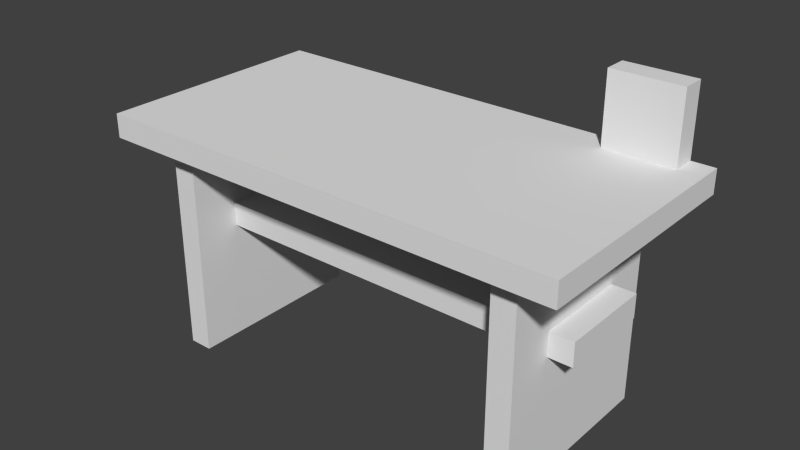 # Source: workbench.blend  (saved by Blender 2.72.0; exported with 4.5.12 LTS)
import bpy
from mathutils import Matrix  # noqa: F401  (used for matrix-valued properties, if any)

bpy.ops.wm.read_factory_settings(use_empty=True)
scene = bpy.context.scene
scene.name = 'Scene'

# ---- collections
col_collection_1 = bpy.data.collections.new('Collection 1'); scene.collection.children.link(col_collection_1)

# ---- world
world_world = bpy.data.worlds.new('World'); scene.world = world_world
world_world.color = (0.05088, 0.05088, 0.05088)
world_world.use_sun_shadow = False
world_world.sun_shadow_jitter_overblur = 0.0
world_world.cycles.sampling_method = 'MANUAL'
world_world.cycles.sample_map_resolution = 256

# ---- meshes
me_cube_002 = bpy.data.meshes.new('Cube.002')
me_cube_002.from_pydata([(1.5, -0.5, 1.0), (1.5, 0.5, 1.0), (-0.5, 0.5, 1.0), (-0.5, -0.5, 1.0), (1.5, -0.5, 0.9), (1.5, 0.5, 0.9), (-0.5, 0.5, 0.9), (-0.5, -0.5, 0.9), (1.4, -0.2, 0.6), (1.4, 0.2, 0.6), (-0.4, 0.2, 0.6), (-0.4, -0.2, 0.6), (1.4, -0.2, 0.5), (1.4, 0.2, 0.5), (-0.4, 0.2, 0.5), (-0.4, -0.2, 0.5), (-0.2, -0.4, 0.9), (-0.2, 0.4, 0.9), (-0.3, 0.4, 0.9), (-0.3, -0.4, 0.9), (-0.2, -0.4, -3.725e-08), (-0.2, 0.4, -3.725e-08), (-0.3, 0.4, -3.725e-08), (-0.3, -0.4, -3.725e-08), (1.3, -0.4, 0.9), (1.3, 0.4, 0.9), (1.2, 0.4, 0.9), (1.2, -0.4, 0.9), (1.3, -0.4, -3.725e-08), (1.3, 0.4, -3.725e-08), (1.2, 0.4, -3.725e-08), (1.2, -0.4, -3.725e-08), (1.4, 0.4, 1.3), (1.4, 0.5, 1.3), (1.1, 0.5, 1.3), (1.1, 0.4, 1.3), (1.4, 0.4, 1.0), (1.4, 0.5, 1.0), (1.1, 0.5, 1.0), (1.1, 0.4, 1.0)], [], [(7, 6, 5, 4), (1, 0, 4, 5), (2, 1, 5, 6), (0, 3, 7, 4), (0, 1, 2, 3), (3, 2, 6, 7), (15, 14, 13, 12), (9, 8, 12, 13), (10, 9, 13, 14), (8, 11, 15, 12), (8, 9, 10, 11), (11, 10, 14, 15), (23, 22, 21, 20), (17, 16, 20, 21), (18, 17, 21, 22), (16, 19, 23, 20), (16, 17, 18, 19), (19, 18, 22, 23), (31, 30, 29, 28), (25, 24, 28, 29), (26, 25, 29, 30), (24, 27, 31, 28), (24, 25, 26, 27), (27, 26, 30, 31), (39, 38, 37, 36), (33, 32, 36, 37), (34, 33, 37, 38), (32, 35, 39, 36), (32, 33, 34, 35), (35, 34, 38, 39)])
_uv = me_cube_002.uv_layers.new(name='UVMap')
_uv.uv.foreach_set('vector', [0.25, -0.01306, 0.25, 1.145, 2.565, 1.145, 2.565, -0.01306, 1.408, -0.5919, 0.25, -0.5919, 0.25, -0.7076, 1.408, -0.7076, 0.25, -0.5919, 2.565, -0.5919, 2.565, -0.7076, 0.25, -0.7076, 0.25, -0.5919, -2.065, -0.5919, -2.065, -0.7076, 0.25, -0.7076, 0.25, -0.01306, 0.25, 1.145, -2.065, 1.145, -2.065, -0.01306, 0.25, -0.5919, 1.408, -0.5919, 1.408, -0.7076, 0.25, -0.7076, 0.3658, 0.3342, 0.3658, 0.7973, 2.45, 0.7973, 2.45, 0.3342, 1.06, 1.26, 0.5973, 1.26, 0.5973, 1.145, 1.06, 1.145, 0.3658, 1.26, 2.45, 1.26, 2.45, 1.145, 0.3658, 1.145, 0.1342, 1.26, -1.95, 1.26, -1.95, 1.145, 0.1342, 1.145, 0.1342, 0.3342, 0.1342, 0.7973, -1.95, 0.7973, -1.95, 0.3342, 0.5973, 1.26, 1.06, 1.26, 1.06, 1.145, 0.5973, 1.145, 0.4815, 0.1027, 0.4815, 1.029, 0.5973, 1.029, 0.5973, 0.1027, 1.292, 1.608, 0.3658, 1.608, 0.3658, 0.5658, 1.292, 0.5658, 0.4815, 1.608, 0.5973, 1.608, 0.5973, 0.5658, 0.4815, 0.5658, 0.5973, 1.608, 0.4815, 1.608, 0.4815, 0.5658, 0.5973, 0.5658, 0.5973, 0.1027, 0.5973, 1.029, 0.4815, 1.029, 0.4815, 0.1027, 0.3658, 1.608, 1.292, 1.608, 1.292, 0.5658, 0.3658, 0.5658, -0.09729, 0.1027, -0.09729, 1.029, 0.01847, 1.029, 0.01847, 0.1027, 1.292, 1.608, 0.3658, 1.608, 0.3658, 0.5658, 1.292, 0.5658, -0.09729, 1.608, 0.01847, 1.608, 0.01847, 0.5658, -0.09729, 0.5658, 0.01847, 1.608, -0.09729, 1.608, -0.09729, 0.5658, 0.01847, 0.5658, 0.01847, 0.1027, 0.01847, 1.029, -0.09729, 1.029, -0.09729, 0.1027, 0.3658, 1.608, 1.292, 1.608, 1.292, 0.5658, 0.3658, 0.5658, -0.7234, 1.418, -0.7234, 1.579, -0.242, 1.579, -0.242, 1.418, 1.523, -0.3472, 1.363, -0.3472, 1.363, -0.8287, 1.523, -0.8287, -0.7234, -0.3472, -0.242, -0.3472, -0.242, -0.8287, -0.7234, -0.8287, -0.242, -0.3472, -0.7234, -0.3472, -0.7234, -0.8287, -0.242, -0.8287, -0.242, 1.418, -0.242, 1.579, -0.7234, 1.579, -0.7234, 1.418, 1.363, -0.3472, 1.523, -0.3472, 1.523, -0.8287, 1.363, -0.8287])
me_cube_002.use_remesh_preserve_volume = False
me_cube_002.use_remesh_preserve_attributes = False
me_cube_002.use_mirror_vertex_groups = False
me_cube_002.update()

# ---- objects
ob_cube = bpy.data.objects.new('Cube', me_cube_002)

# ---- transforms, parenting, visibility, modifiers, constraints
ob_cube.location = (0.0, 0.0, 0.0)
ob_cube.lineart.crease_threshold = 0.0

# ---- collection membership
col_collection_1.objects.link(ob_cube)

# ---- scene / render settings (as saved in the file)
scene.frame_start = 1; scene.frame_end = 250; scene.frame_set(1)
scene.render.engine = 'BLENDER_EEVEE_NEXT'
scene.render.image_settings.color_mode = 'RGB'
scene.render.image_settings.compression = 90
scene.render.resolution_percentage = 50
scene.render.dither_intensity = 0.0
scene.cycles.use_denoising = False
scene.cycles.samples = 10
scene.cycles.sampling_pattern = 'TABULATED_SOBOL'
scene.cycles.light_sampling_threshold = 0.0
scene.cycles.use_adaptive_sampling = False
scene.cycles.use_light_tree = False
scene.cycles.blur_glossy = 0.0
scene.cycles.volume_bounces = 1
scene.cycles.pixel_filter_type = 'GAUSSIAN'
scene.cycles.sample_clamp_indirect = 0.0
scene.view_settings.view_transform = 'Standard'
bpy.context.view_layer.update()

# ---- added for rendering (the .blend has no active camera and no usable light): camera, sun
cam_auto = bpy.data.cameras.new('AutoCamera')
cam_auto.lens = 50.0
cam_auto.sensor_width = 36.0
cam_auto.clip_end = 1000.0
ob_auto_camera = bpy.data.objects.new('AutoCamera', cam_auto)
scene.collection.objects.link(ob_auto_camera)
ob_auto_camera.location = (2.8931, -2.87172, 2.56448)
ob_auto_camera.rotation_euler = (1.09748, -7.21219e-08, 0.694738)
scene.camera = ob_auto_camera
light_auto_sun = bpy.data.lights.new('AutoSun', 'SUN')
light_auto_sun.energy = 3.0
light_auto_sun.angle = 0.0523599
ob_auto_sun = bpy.data.objects.new('AutoSun', light_auto_sun)
scene.collection.objects.link(ob_auto_sun)
ob_auto_sun.rotation_euler = (0.872665, 0.174533, 0.523599)
bpy.context.view_layer.update()
